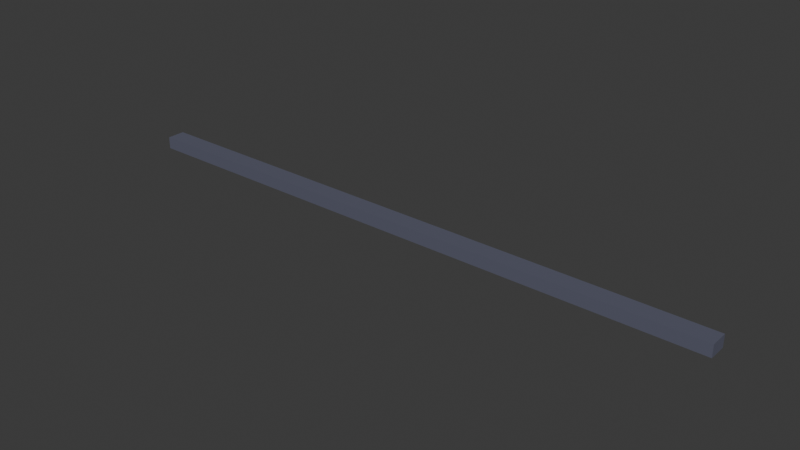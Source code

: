 # Source: edge.blend  (saved by Blender 5.2.45; exported with 4.5.12 LTS)
import bpy
from mathutils import Matrix  # noqa: F401  (used for matrix-valued properties, if any)

bpy.ops.wm.read_factory_settings(use_empty=True)
scene = bpy.context.scene
scene.name = 'Scene'

# ---- collections
col_collection = bpy.data.collections.new('Collection'); scene.collection.children.link(col_collection)

# ---- materials (node trees are filled in below, after node groups)
mat_edge = bpy.data.materials.new('Edge')

# ---- material node trees
mat_edge.use_nodes = True; mat_edge.node_tree.nodes.clear()
_N = mat_edge.node_tree.nodes; _L = mat_edge.node_tree.links
n0 = _N.new('ShaderNodeBsdfPrincipled'); n0.name = 'Principled BSDF'; n0.location = (-200, 100)
n0.inputs[0].default_value = (0.1107, 0.1156, 0.165, 1.0)
n0.inputs[10].default_value = 0.005
n1 = _N.new('ShaderNodeOutputMaterial'); n1.name = 'Material Output'; n1.location = (200, 100)
_L.new(n0.outputs[0], n1.inputs[0])
n1.is_active_output = True

# ---- world
world_world = bpy.data.worlds.new('World'); scene.world = world_world
world_world.use_nodes = True; world_world.node_tree.nodes.clear()
_N = world_world.node_tree.nodes; _L = world_world.node_tree.links
n0 = _N.new('ShaderNodeOutputWorld'); n0.name = 'World Output'; n0.location = (200, 100)
n1 = _N.new('ShaderNodeBackground'); n1.name = 'Background'; n1.location = (-200, 100)
n1.inputs[0].default_value = (0.05088, 0.05088, 0.05088, 1.0)
_L.new(n1.outputs[0], n0.inputs[0])
n0.is_active_output = True
world_world.color = (0.05088, 0.05088, 0.05088)
world_world.sun_shadow_jitter_overblur = 0.0

# ---- meshes
me_cube_001 = bpy.data.meshes.new('Cube.001')
me_cube_001.from_pydata([(-5.0, -0.15, -0.7), (-5.0, -0.15, -0.5), (-5.0, 0.15, -0.7), (-5.0, 0.15, -0.5), (5.0, -0.15, -0.7), (5.0, -0.15, -0.5), (5.0, 0.15, -0.7), (5.0, 0.15, -0.5)], [], [(0, 1, 3, 2), (2, 3, 7, 6), (6, 7, 5, 4), (4, 5, 1, 0), (2, 6, 4, 0), (7, 3, 1, 5)])
_uv = me_cube_001.uv_layers.new(name='UVMap')
_uv.uv.foreach_set('vector', [0.375, 0.0, 0.625, 0.0, 0.625, 0.25, 0.375, 0.25, 0.375, 0.25, 0.625, 0.25, 0.625, 0.5, 0.375, 0.5, 0.375, 0.5, 0.625, 0.5, 0.625, 0.75, 0.375, 0.75, 0.375, 0.75, 0.625, 0.75, 0.625, 1.0, 0.375, 1.0, 0.125, 0.5, 0.375, 0.5, 0.375, 0.75, 0.125, 0.75, 0.625, 0.5, 0.875, 0.5, 0.875, 0.75, 0.625, 0.75])
me_cube_001.materials.append(mat_edge)
me_cube_001.update()

# ---- objects
ob_cube = bpy.data.objects.new('Cube', me_cube_001)

# ---- transforms, parenting, visibility, modifiers, constraints
ob_cube.location = (0.0, 0.0, 0.0)

# ---- collection membership
col_collection.objects.link(ob_cube)

# ---- scene / render settings (as saved in the file)
scene.frame_start = 1; scene.frame_end = 250; scene.frame_set(1)
scene.render.engine = 'BLENDER_EEVEE_NEXT'
scene.render.bake_bias = 0.0
scene.render.bake_samples = 0
scene.render.compositor_device = 'GPU'
scene.eevee.use_volume_custom_range = False
scene.eevee.fast_gi_thickness_near = 0.1
scene.eevee.fast_gi_thickness_far = 0.0
scene.eevee.ray_tracing_options.screen_trace_thickness = 0.1
bpy.context.view_layer.update()

# ---- added for rendering (the .blend has no active camera and no usable light): camera, sun
cam_auto = bpy.data.cameras.new('AutoCamera')
cam_auto.lens = 50.0
cam_auto.sensor_width = 36.0
cam_auto.clip_end = 1000.0
ob_auto_camera = bpy.data.objects.new('AutoCamera', cam_auto)
scene.collection.objects.link(ob_auto_camera)
ob_auto_camera.location = (9.25826, -11.1099, 6.80661)
ob_auto_camera.rotation_euler = (1.09748, -7.21219e-08, 0.694738)
scene.camera = ob_auto_camera
light_auto_sun = bpy.data.lights.new('AutoSun', 'SUN')
light_auto_sun.energy = 3.0
light_auto_sun.angle = 0.0523599
ob_auto_sun = bpy.data.objects.new('AutoSun', light_auto_sun)
scene.collection.objects.link(ob_auto_sun)
ob_auto_sun.rotation_euler = (0.872665, 0.174533, 0.523599)
bpy.context.view_layer.update()
